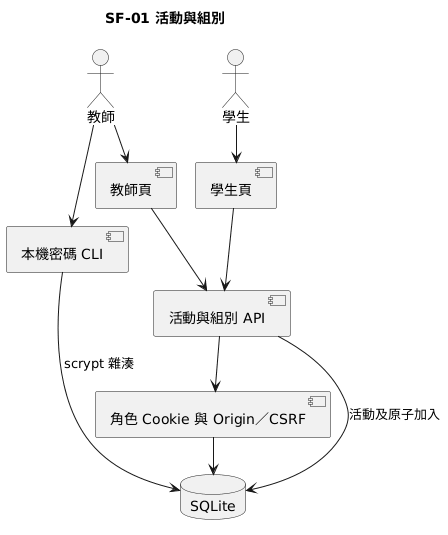

The diagram above was rendered by PlantUML. Its source (embedded in the PNG):
@startuml
!pragma layout smetana
skinparam shadowing false
title SF-01 活動與組別
actor 教師
actor 學生
component "本機密碼 CLI" as CLI
component "教師頁" as T
component "學生頁" as S
component "活動與組別 API" as API
component "角色 Cookie 與 Origin／CSRF" as Auth
database SQLite as DB
教師 --> CLI
教師 --> T
學生 --> S
T --> API
S --> API
API --> Auth
Auth --> DB
API --> DB : 活動及原子加入
CLI --> DB : scrypt 雜湊
@enduml